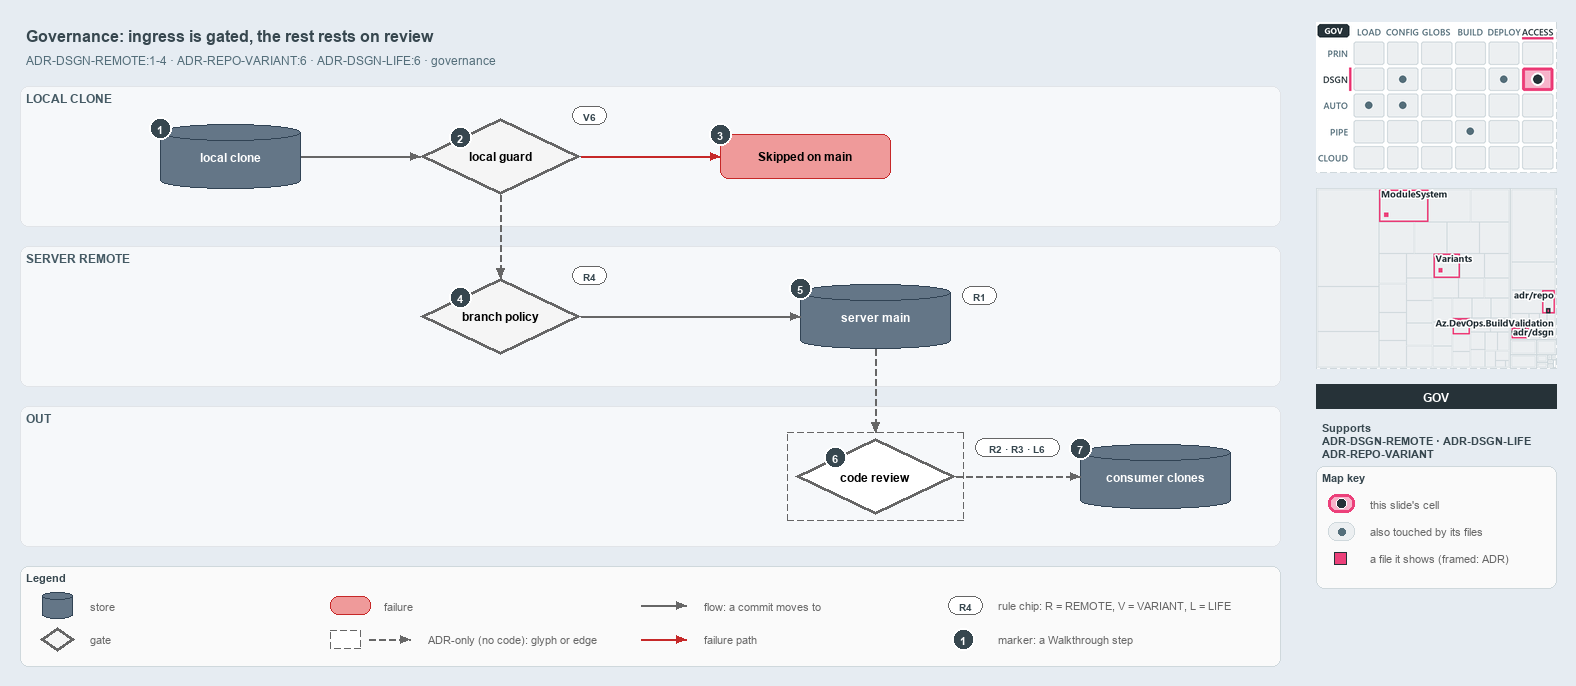

The diagram above was exported from draw.io. Its source (the exported page's mxGraphModel, read from the mxfile embedded in the PNG):
<mxGraphModel dx="1024" dy="768" grid="0" gridSize="10" guides="1" tooltips="1" connect="1" arrows="1" fold="1" page="1" pageScale="1" pageWidth="1572" pageHeight="680" background="#E6ECF2" math="0" shadow="0">
  <root>
    <mxCell id="0" />
    <mxCell id="1" parent="0" />
    <mxCell id="title" value="Governance: ingress is gated, the rest rests on review" style="text;html=1;align=left;verticalAlign=middle;fontSize=16;fontStyle=1;fontColor=#37474F;" vertex="1" parent="1">
      <mxGeometry x="20" y="14" width="1260" height="30" as="geometry" />
    </mxCell>
    <mxCell id="subtitle" value="ADR-DSGN-REMOTE:1-4 &amp;#183; ADR-REPO-VARIANT:6 &amp;#183; ADR-DSGN-LIFE:6 &amp;#183; governance" style="text;html=1;align=left;verticalAlign=middle;fontSize=12;fontColor=#546E7A;" vertex="1" parent="1">
      <mxGeometry x="20" y="44" width="1240" height="20" as="geometry" />
    </mxCell>
    <mxCell id="band-local" value="LOCAL CLONE" style="rounded=1;html=1;arcSize=3;fillColor=#F6F8FA;strokeColor=#E1E4E8;verticalAlign=top;align=left;spacingLeft=8;fontStyle=1;fontSize=12;fontColor=#455A64;" vertex="1" parent="1">
      <mxGeometry x="20" y="80" width="1260" height="140" as="geometry" />
    </mxCell>
    <mxCell id="band-server" value="SERVER REMOTE" style="rounded=1;html=1;arcSize=3;fillColor=#F6F8FA;strokeColor=#E1E4E8;verticalAlign=top;align=left;spacingLeft=8;fontStyle=1;fontSize=12;fontColor=#455A64;" vertex="1" parent="1">
      <mxGeometry x="20" y="240" width="1260" height="140" as="geometry" />
    </mxCell>
    <mxCell id="band-out" value="OUT" style="rounded=1;html=1;arcSize=3;fillColor=#F6F8FA;strokeColor=#E1E4E8;verticalAlign=top;align=left;spacingLeft=8;fontStyle=1;fontSize=12;fontColor=#455A64;" vertex="1" parent="1">
      <mxGeometry x="20" y="400" width="1260" height="140" as="geometry" />
    </mxCell>
    <mxCell id="clone" value="&lt;b&gt;local clone&lt;/b&gt;" style="shape=cylinder3;boundedLbl=1;backgroundOutline=1;size=8;whiteSpace=wrap;html=1;fillColor=#647687;strokeColor=#314354;fontSize=12;fontColor=#FFFFFF;" vertex="1" parent="1">
      <mxGeometry x="160" y="118" width="140" height="64" as="geometry" />
    </mxCell>
    <mxCell id="guard" value="&lt;b&gt;local guard&lt;/b&gt;" style="rhombus;whiteSpace=wrap;html=1;fillColor=#f5f5f5;strokeColor=#666666;strokeWidth=3;fontSize=12;" vertex="1" parent="1">
      <mxGeometry x="420" y="112" width="160" height="76" as="geometry" />
    </mxCell>
    <mxCell id="skipped" value="&lt;b&gt;Skipped on main&lt;/b&gt;" style="rounded=1;whiteSpace=wrap;html=1;arcSize=20;fillColor=#EF9A9A;strokeColor=#C62828;fontSize=12;" vertex="1" parent="1">
      <mxGeometry x="720" y="128" width="170" height="44" as="geometry" />
    </mxCell>
    <mxCell id="policy" value="&lt;b&gt;branch policy&lt;/b&gt;" style="rhombus;whiteSpace=wrap;html=1;fillColor=#f5f5f5;strokeColor=#666666;strokeWidth=3;fontSize=12;" vertex="1" parent="1">
      <mxGeometry x="420" y="272" width="160" height="76" as="geometry" />
    </mxCell>
    <mxCell id="main" value="&lt;b&gt;server main&lt;/b&gt;" style="shape=cylinder3;boundedLbl=1;backgroundOutline=1;size=8;whiteSpace=wrap;html=1;fillColor=#647687;strokeColor=#314354;fontSize=12;fontColor=#FFFFFF;" vertex="1" parent="1">
      <mxGeometry x="800" y="278" width="150" height="64" as="geometry" />
    </mxCell>
    <mxCell id="review" value="&lt;b&gt;code review&lt;/b&gt;" style="rhombus;whiteSpace=wrap;html=1;fillColor=#FFFFFF;strokeColor=#666666;strokeWidth=3;dashed=1;fontSize=12;" vertex="1" parent="1">
      <mxGeometry x="795" y="432" width="160" height="76" as="geometry" />
    </mxCell>
    <mxCell id="frame-review" value="" style="rounded=0;html=1;fillColor=none;strokeColor=#666666;dashed=1;" vertex="1" parent="1">
      <mxGeometry x="787" y="426" width="176" height="88" as="geometry" />
    </mxCell>
    <mxCell id="consumers" value="&lt;b&gt;consumer clones&lt;/b&gt;" style="shape=cylinder3;boundedLbl=1;backgroundOutline=1;size=8;whiteSpace=wrap;html=1;fillColor=#647687;strokeColor=#314354;fontSize=12;fontColor=#FFFFFF;" vertex="1" parent="1">
      <mxGeometry x="1080" y="438" width="150" height="64" as="geometry" />
    </mxCell>
    <mxCell id="chip-guard" value="V6" style="rounded=1;arcSize=50;whiteSpace=wrap;html=1;fillColor=#FFFFFF;strokeColor=#666666;fontColor=#37474F;fontStyle=1;fontSize=10.5;" vertex="1" parent="1">
      <mxGeometry x="572" y="100" width="34" height="18" as="geometry" />
    </mxCell>
    <mxCell id="chip-policy" value="R4" style="rounded=1;arcSize=50;whiteSpace=wrap;html=1;fillColor=#FFFFFF;strokeColor=#666666;fontColor=#37474F;fontStyle=1;fontSize=10.5;" vertex="1" parent="1">
      <mxGeometry x="572" y="260" width="34" height="18" as="geometry" />
    </mxCell>
    <mxCell id="chip-main" value="R1" style="rounded=1;arcSize=50;whiteSpace=wrap;html=1;fillColor=#FFFFFF;strokeColor=#666666;fontColor=#37474F;fontStyle=1;fontSize=10.5;" vertex="1" parent="1">
      <mxGeometry x="962" y="280" width="34" height="18" as="geometry" />
    </mxCell>
    <mxCell id="chip-review" value="R2 &amp;#183; R3 &amp;#183; L6" style="rounded=1;arcSize=50;whiteSpace=wrap;html=1;fillColor=#FFFFFF;strokeColor=#666666;fontColor=#37474F;fontStyle=1;fontSize=10.5;" vertex="1" parent="1">
      <mxGeometry x="975" y="432" width="84" height="18" as="geometry" />
    </mxCell>
    <mxCell id="p-edge-clone-guard-a" value="" style="text;html=1;strokeColor=none;fillColor=none;" vertex="1" parent="1">
      <mxGeometry x="300" y="150" width="1" height="1" as="geometry" />
    </mxCell>
    <mxCell id="p-edge-clone-guard-b" value="" style="text;html=1;strokeColor=none;fillColor=none;" vertex="1" parent="1">
      <mxGeometry x="420" y="150" width="1" height="1" as="geometry" />
    </mxCell>
    <mxCell id="edge-clone-guard" value="" style="edgeStyle=orthogonalEdgeStyle;rounded=1;html=1;fontSize=10;endArrow=block;strokeColor=#666666;" edge="1" parent="1" source="p-edge-clone-guard-a" target="p-edge-clone-guard-b">
      <mxGeometry relative="1" as="geometry" />
    </mxCell>
    <mxCell id="p-edge-guard-skipped-a" value="" style="text;html=1;strokeColor=none;fillColor=none;" vertex="1" parent="1">
      <mxGeometry x="580" y="150" width="1" height="1" as="geometry" />
    </mxCell>
    <mxCell id="p-edge-guard-skipped-b" value="" style="text;html=1;strokeColor=none;fillColor=none;" vertex="1" parent="1">
      <mxGeometry x="720" y="150" width="1" height="1" as="geometry" />
    </mxCell>
    <mxCell id="edge-guard-skipped" value="" style="edgeStyle=orthogonalEdgeStyle;rounded=1;html=1;fontSize=10;endArrow=block;strokeColor=#C62828;" edge="1" parent="1" source="p-edge-guard-skipped-a" target="p-edge-guard-skipped-b">
      <mxGeometry relative="1" as="geometry" />
    </mxCell>
    <mxCell id="p-edge-guard-policy-a" value="" style="text;html=1;strokeColor=none;fillColor=none;" vertex="1" parent="1">
      <mxGeometry x="500" y="188" width="1" height="1" as="geometry" />
    </mxCell>
    <mxCell id="p-edge-guard-policy-b" value="" style="text;html=1;strokeColor=none;fillColor=none;" vertex="1" parent="1">
      <mxGeometry x="500" y="272" width="1" height="1" as="geometry" />
    </mxCell>
    <mxCell id="edge-guard-policy" value="" style="edgeStyle=orthogonalEdgeStyle;rounded=1;html=1;fontSize=10;endArrow=block;strokeColor=#666666;dashed=1;" edge="1" parent="1" source="p-edge-guard-policy-a" target="p-edge-guard-policy-b">
      <mxGeometry relative="1" as="geometry" />
    </mxCell>
    <mxCell id="p-edge-policy-main-a" value="" style="text;html=1;strokeColor=none;fillColor=none;" vertex="1" parent="1">
      <mxGeometry x="580" y="310" width="1" height="1" as="geometry" />
    </mxCell>
    <mxCell id="p-edge-policy-main-b" value="" style="text;html=1;strokeColor=none;fillColor=none;" vertex="1" parent="1">
      <mxGeometry x="800" y="310" width="1" height="1" as="geometry" />
    </mxCell>
    <mxCell id="edge-policy-main" value="" style="edgeStyle=orthogonalEdgeStyle;rounded=1;html=1;fontSize=10;endArrow=block;strokeColor=#666666;" edge="1" parent="1" source="p-edge-policy-main-a" target="p-edge-policy-main-b">
      <mxGeometry relative="1" as="geometry" />
    </mxCell>
    <mxCell id="p-edge-main-review-a" value="" style="text;html=1;strokeColor=none;fillColor=none;" vertex="1" parent="1">
      <mxGeometry x="875" y="342" width="1" height="1" as="geometry" />
    </mxCell>
    <mxCell id="p-edge-main-review-b" value="" style="text;html=1;strokeColor=none;fillColor=none;" vertex="1" parent="1">
      <mxGeometry x="875" y="426" width="1" height="1" as="geometry" />
    </mxCell>
    <mxCell id="edge-main-review" value="" style="edgeStyle=orthogonalEdgeStyle;rounded=1;html=1;fontSize=10;endArrow=block;strokeColor=#666666;dashed=1;" edge="1" parent="1" source="p-edge-main-review-a" target="p-edge-main-review-b">
      <mxGeometry relative="1" as="geometry" />
    </mxCell>
    <mxCell id="p-edge-review-consumers-a" value="" style="text;html=1;strokeColor=none;fillColor=none;" vertex="1" parent="1">
      <mxGeometry x="955" y="470" width="1" height="1" as="geometry" />
    </mxCell>
    <mxCell id="p-edge-review-consumers-b" value="" style="text;html=1;strokeColor=none;fillColor=none;" vertex="1" parent="1">
      <mxGeometry x="1080" y="470" width="1" height="1" as="geometry" />
    </mxCell>
    <mxCell id="edge-review-consumers" value="" style="edgeStyle=orthogonalEdgeStyle;rounded=1;html=1;fontSize=10;endArrow=block;strokeColor=#666666;dashed=1;" edge="1" parent="1" source="p-edge-review-consumers-a" target="p-edge-review-consumers-b">
      <mxGeometry relative="1" as="geometry" />
    </mxCell>
    <mxCell id="mark-1" value="1" style="ellipse;html=1;fillColor=#37474F;strokeColor=#FFFFFF;strokeWidth=2;fontColor=#FFFFFF;fontStyle=1;fontSize=11;" vertex="1" parent="1">
      <mxGeometry x="149" y="111" width="22" height="22" as="geometry" />
    </mxCell>
    <mxCell id="mark-2" value="2" style="ellipse;html=1;fillColor=#37474F;strokeColor=#FFFFFF;strokeWidth=2;fontColor=#FFFFFF;fontStyle=1;fontSize=11;" vertex="1" parent="1">
      <mxGeometry x="449.0" y="120.0" width="22" height="22" as="geometry" />
    </mxCell>
    <mxCell id="mark-3" value="3" style="ellipse;html=1;fillColor=#37474F;strokeColor=#FFFFFF;strokeWidth=2;fontColor=#FFFFFF;fontStyle=1;fontSize=11;" vertex="1" parent="1">
      <mxGeometry x="709" y="117" width="22" height="22" as="geometry" />
    </mxCell>
    <mxCell id="mark-4" value="4" style="ellipse;html=1;fillColor=#37474F;strokeColor=#FFFFFF;strokeWidth=2;fontColor=#FFFFFF;fontStyle=1;fontSize=11;" vertex="1" parent="1">
      <mxGeometry x="449.0" y="280.0" width="22" height="22" as="geometry" />
    </mxCell>
    <mxCell id="mark-5" value="5" style="ellipse;html=1;fillColor=#37474F;strokeColor=#FFFFFF;strokeWidth=2;fontColor=#FFFFFF;fontStyle=1;fontSize=11;" vertex="1" parent="1">
      <mxGeometry x="789" y="271" width="22" height="22" as="geometry" />
    </mxCell>
    <mxCell id="mark-6" value="6" style="ellipse;html=1;fillColor=#37474F;strokeColor=#FFFFFF;strokeWidth=2;fontColor=#FFFFFF;fontStyle=1;fontSize=11;" vertex="1" parent="1">
      <mxGeometry x="824.0" y="440.0" width="22" height="22" as="geometry" />
    </mxCell>
    <mxCell id="mark-7" value="7" style="ellipse;html=1;fillColor=#37474F;strokeColor=#FFFFFF;strokeWidth=2;fontColor=#FFFFFF;fontStyle=1;fontSize=11;" vertex="1" parent="1">
      <mxGeometry x="1069" y="431" width="22" height="22" as="geometry" />
    </mxCell>
    <mxCell id="legend" value="&lt;b&gt;Legend&lt;/b&gt;" style="rounded=1;whiteSpace=wrap;html=1;arcSize=6;fillColor=#FAFAFA;strokeColor=#CFD8DC;align=left;verticalAlign=top;spacing=8;fontSize=11;fontColor=#37474F;" vertex="1" parent="1">
      <mxGeometry x="20" y="560" width="1260" height="100" as="geometry" />
    </mxCell>
    <mxCell id="legend-0" value="" style="shape=cylinder3;boundedLbl=1;backgroundOutline=1;size=8;whiteSpace=wrap;html=1;fillColor=#647687;strokeColor=#314354;fontSize=12;fontColor=#FFFFFF;" vertex="1" parent="1">
      <mxGeometry x="42" y="586" width="30" height="26" as="geometry" />
    </mxCell>
    <mxCell id="legend-0-text" value="store" style="text;html=1;align=left;verticalAlign=middle;fontSize=11;fontColor=#666666;" vertex="1" parent="1">
      <mxGeometry x="84" y="589" width="260" height="20" as="geometry" />
    </mxCell>
    <mxCell id="legend-1" value="" style="rhombus;whiteSpace=wrap;html=1;fillColor=#f5f5f5;strokeColor=#666666;strokeWidth=3;fontSize=12;" vertex="1" parent="1">
      <mxGeometry x="40" y="621" width="34" height="24" as="geometry" />
    </mxCell>
    <mxCell id="legend-1-text" value="gate" style="text;html=1;align=left;verticalAlign=middle;fontSize=11;fontColor=#666666;" vertex="1" parent="1">
      <mxGeometry x="84" y="623" width="260" height="20" as="geometry" />
    </mxCell>
    <mxCell id="legend-2" value="" style="rounded=1;whiteSpace=wrap;html=1;arcSize=20;fillColor=#EF9A9A;strokeColor=#C62828;fontSize=12;" vertex="1" parent="1">
      <mxGeometry x="330" y="590" width="40" height="18" as="geometry" />
    </mxCell>
    <mxCell id="legend-2-text" value="failure" style="text;html=1;align=left;verticalAlign=middle;fontSize=11;fontColor=#666666;" vertex="1" parent="1">
      <mxGeometry x="378" y="589" width="260" height="20" as="geometry" />
    </mxCell>
    <mxCell id="legend-3" value="" style="rounded=0;html=1;fillColor=#FFFFFF;strokeColor=#666666;dashed=1;" vertex="1" parent="1">
      <mxGeometry x="330" y="624" width="30" height="18" as="geometry" />
    </mxCell>
    <mxCell id="p-legend-3e-a" value="" style="text;html=1;strokeColor=none;fillColor=none;" vertex="1" parent="1">
      <mxGeometry x="368" y="633" width="1" height="1" as="geometry" />
    </mxCell>
    <mxCell id="p-legend-3e-b" value="" style="text;html=1;strokeColor=none;fillColor=none;" vertex="1" parent="1">
      <mxGeometry x="410" y="633" width="1" height="1" as="geometry" />
    </mxCell>
    <mxCell id="legend-3e" value="" style="edgeStyle=orthogonalEdgeStyle;rounded=1;html=1;fontSize=10;endArrow=block;strokeColor=#666666;dashed=1;" edge="1" parent="1" source="p-legend-3e-a" target="p-legend-3e-b">
      <mxGeometry relative="1" as="geometry" />
    </mxCell>
    <mxCell id="legend-3-text" value="ADR-only (no code): glyph or edge" style="text;html=1;align=left;verticalAlign=middle;fontSize=11;fontColor=#666666;" vertex="1" parent="1">
      <mxGeometry x="422" y="623" width="260" height="20" as="geometry" />
    </mxCell>
    <mxCell id="p-legend-4-a" value="" style="text;html=1;strokeColor=none;fillColor=none;" vertex="1" parent="1">
      <mxGeometry x="640" y="599" width="1" height="1" as="geometry" />
    </mxCell>
    <mxCell id="p-legend-4-b" value="" style="text;html=1;strokeColor=none;fillColor=none;" vertex="1" parent="1">
      <mxGeometry x="686" y="599" width="1" height="1" as="geometry" />
    </mxCell>
    <mxCell id="legend-4" value="" style="edgeStyle=orthogonalEdgeStyle;rounded=1;html=1;fontSize=10;endArrow=block;strokeColor=#666666;" edge="1" parent="1" source="p-legend-4-a" target="p-legend-4-b">
      <mxGeometry relative="1" as="geometry" />
    </mxCell>
    <mxCell id="legend-4-text" value="flow: a commit moves to" style="text;html=1;align=left;verticalAlign=middle;fontSize=11;fontColor=#666666;" vertex="1" parent="1">
      <mxGeometry x="698" y="589" width="260" height="20" as="geometry" />
    </mxCell>
    <mxCell id="p-legend-5-a" value="" style="text;html=1;strokeColor=none;fillColor=none;" vertex="1" parent="1">
      <mxGeometry x="640" y="633" width="1" height="1" as="geometry" />
    </mxCell>
    <mxCell id="p-legend-5-b" value="" style="text;html=1;strokeColor=none;fillColor=none;" vertex="1" parent="1">
      <mxGeometry x="686" y="633" width="1" height="1" as="geometry" />
    </mxCell>
    <mxCell id="legend-5" value="" style="edgeStyle=orthogonalEdgeStyle;rounded=1;html=1;fontSize=10;endArrow=block;strokeColor=#C62828;" edge="1" parent="1" source="p-legend-5-a" target="p-legend-5-b">
      <mxGeometry relative="1" as="geometry" />
    </mxCell>
    <mxCell id="legend-5-text" value="failure path" style="text;html=1;align=left;verticalAlign=middle;fontSize=11;fontColor=#666666;" vertex="1" parent="1">
      <mxGeometry x="698" y="623" width="260" height="20" as="geometry" />
    </mxCell>
    <mxCell id="legend-6" value="R4" style="rounded=1;arcSize=50;whiteSpace=wrap;html=1;fillColor=#FFFFFF;strokeColor=#666666;fontColor=#37474F;fontStyle=1;fontSize=10.5;" vertex="1" parent="1">
      <mxGeometry x="948" y="590" width="34" height="18" as="geometry" />
    </mxCell>
    <mxCell id="legend-6-text" value="rule chip: R = REMOTE, V = VARIANT, L = LIFE" style="text;html=1;align=left;verticalAlign=middle;fontSize=11;fontColor=#666666;" vertex="1" parent="1">
      <mxGeometry x="992" y="589" width="260" height="20" as="geometry" />
    </mxCell>
    <mxCell id="legend-7" value="1" style="ellipse;html=1;fillColor=#37474F;strokeColor=#FFFFFF;strokeWidth=2;fontColor=#FFFFFF;fontStyle=1;fontSize=11;" vertex="1" parent="1">
      <mxGeometry x="952" y="622" width="22" height="22" as="geometry" />
    </mxCell>
    <mxCell id="legend-7-text" value="marker: a Walkthrough step" style="text;html=1;align=left;verticalAlign=middle;fontSize=11;fontColor=#666666;" vertex="1" parent="1">
      <mxGeometry x="992" y="623" width="260" height="20" as="geometry" />
    </mxCell>
    <mxCell id="minimap-stack" value="" style="shape=image;html=1;imageAspect=0;aspect=fixed;verticalLabelPosition=bottom;strokeColor=#CFD8DC;dashed=1;fillColor=#FAFAFA;image=data:image/png,(base64 omitted: 16356 chars);" vertex="1" parent="1">
      <mxGeometry x="1316" y="16" width="240" height="150" as="geometry" />
    </mxCell>
    <mxCell id="minimap-tree" value="" style="shape=image;html=1;imageAspect=0;aspect=fixed;verticalLabelPosition=bottom;strokeColor=#CFD8DC;dashed=1;fillColor=#FAFAFA;image=data:image/png,(base64 omitted: 23448 chars);" vertex="1" parent="1">
      <mxGeometry x="1316" y="182" width="240" height="180" as="geometry" />
    </mxCell>
    <mxCell id="lens-badge" value="GOV" style="rounded=0;whiteSpace=wrap;html=1;align=center;verticalAlign=middle;fontSize=12;fontStyle=1;fontColor=#FFFFFF;fillColor=#263238;strokeColor=none;" vertex="1" parent="1">
      <mxGeometry x="1316" y="378" width="240" height="24" as="geometry" />
    </mxCell>
    <mxCell id="supports" value="&lt;b&gt;Supports&lt;/b&gt;&lt;br&gt;ADR-DSGN-REMOTE &amp;#183; ADR-DSGN-LIFE&lt;br&gt;ADR-REPO-VARIANT" style="text;html=1;whiteSpace=wrap;align=left;verticalAlign=top;fontSize=11;fontColor=#37474F;" vertex="1" parent="1">
      <mxGeometry x="1316" y="410" width="240" height="46" as="geometry" />
    </mxCell>
    <mxCell id="mapkey" value="&lt;b&gt;Map key&lt;/b&gt;" style="rounded=1;whiteSpace=wrap;html=1;arcSize=6;fillColor=#FAFAFA;strokeColor=#CFD8DC;align=left;verticalAlign=top;spacing=8;fontSize=11;fontColor=#37474F;" vertex="1" parent="1">
      <mxGeometry x="1316" y="460" width="240" height="122" as="geometry" />
    </mxCell>
    <mxCell id="mapkey-here" value="" style="rounded=1;arcSize=20;html=1;fillColor=#F7B3CA;strokeColor=#EC407A;strokeWidth=3;" vertex="1" parent="1">
      <mxGeometry x="1328" y="488" width="26" height="18" as="geometry" />
    </mxCell>
    <mxCell id="mapkey-here-dot" value="" style="ellipse;html=1;fillColor=#263238;strokeColor=#FFFFFF;strokeWidth=1.5;" vertex="1" parent="1">
      <mxGeometry x="1336" y="492" width="10" height="10" as="geometry" />
    </mxCell>
    <mxCell id="mapkey-here-text" value="this slide's cell" style="text;html=1;align=left;verticalAlign=middle;fontSize=11;fontColor=#666666;" vertex="1" parent="1">
      <mxGeometry x="1364" y="487" width="180" height="20" as="geometry" />
    </mxCell>
    <mxCell id="mapkey-touched" value="" style="rounded=1;arcSize=20;html=1;fillColor=#ECEFF1;strokeColor=#CFD8DC;" vertex="1" parent="1">
      <mxGeometry x="1328" y="516" width="26" height="18" as="geometry" />
    </mxCell>
    <mxCell id="mapkey-touched-dot" value="" style="ellipse;html=1;fillColor=#546E7A;strokeColor=none;" vertex="1" parent="1">
      <mxGeometry x="1338" y="522" width="7" height="7" as="geometry" />
    </mxCell>
    <mxCell id="mapkey-touched-text" value="also touched by its files" style="text;html=1;align=left;verticalAlign=middle;fontSize=11;fontColor=#666666;" vertex="1" parent="1">
      <mxGeometry x="1364" y="515" width="180" height="20" as="geometry" />
    </mxCell>
    <mxCell id="mapkey-file" value="" style="rounded=0;html=1;fillColor=#EC407A;strokeColor=#263238;strokeWidth=1.5;" vertex="1" parent="1">
      <mxGeometry x="1334" y="546" width="12" height="12" as="geometry" />
    </mxCell>
    <mxCell id="mapkey-file-text" value="a file it shows (framed: ADR)" style="text;html=1;align=left;verticalAlign=middle;fontSize=11;fontColor=#666666;" vertex="1" parent="1">
      <mxGeometry x="1364" y="542" width="180" height="20" as="geometry" />
    </mxCell>
  </root>
</mxGraphModel>